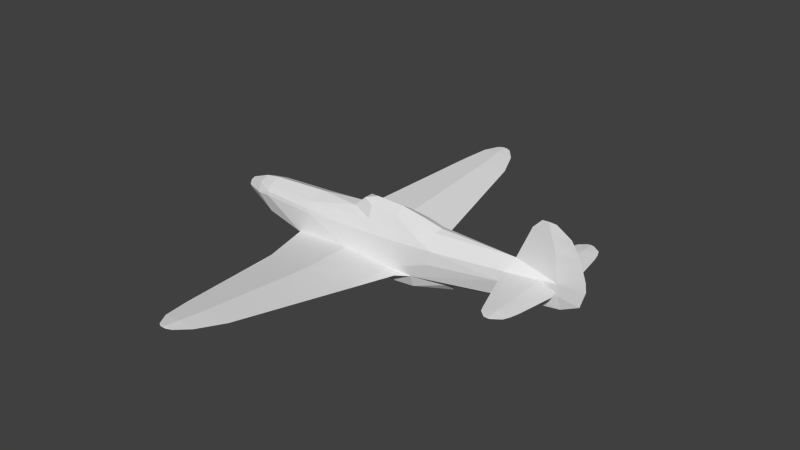 # Source: yak9_m.blend  (saved by Blender 2.79.0; exported with 4.5.12 LTS)
import bpy
from mathutils import Matrix  # noqa: F401  (used for matrix-valued properties, if any)

bpy.ops.wm.read_factory_settings(use_empty=True)
scene = bpy.context.scene
scene.name = 'Scene'

# ---- collections
col_collection_1 = bpy.data.collections.new('Collection 1'); scene.collection.children.link(col_collection_1)

# ---- materials (node trees are filled in below, after node groups)
mat_material_texture = bpy.data.materials.new('Material Texture')
mat_material_texture.alpha_threshold = 0.0
mat_material_texture.use_transparent_shadow = False
mat_material_texture.roughness = 0.5
mat_material_texture.line_color = (0.0, 0.0, 0.0, 1.0)
mat_material_glass = bpy.data.materials.new('Material Glass')
mat_material_glass.alpha_threshold = 0.0
mat_material_glass.use_transparent_shadow = False
mat_material_glass.diffuse_color = (0.8, 1.0, 0.8, 1.0)
mat_material_glass.roughness = 0.5
mat_material_glass.line_color = (0.0, 0.0, 0.0, 1.0)

# ---- material node trees

# ---- world
world_world = bpy.data.worlds.new('World'); scene.world = world_world
world_world.color = (0.05088, 0.05088, 0.05088)
world_world.use_sun_shadow = False
world_world.sun_shadow_jitter_overblur = 0.0
world_world.cycles.sampling_method = 'NONE'
world_world.cycles.sample_map_resolution = 256

# ---- meshes
me_cylinder = bpy.data.meshes.new('Cylinder')
me_cylinder.from_pydata([(4.455, -9.613e-17, 1.39), (4.593, -0.0124, 1.39), (0.36, 0.13, 0.44), (0.59, 0.095, 0.66), (0.83, 4.554e-09, 0.72), (0.59, -0.095, 0.66), (0.83, -0.19, 0.59), (0.59, 4.554e-09, 0.66), (0.36, 4.554e-09, 0.44), (0.83, 0.2899, 0.36), (1.43, 0.19, 0.59), (2.305, 0.1425, 0.486), (1.9, 0.2758, 0.36), (1.43, 4.554e-09, 0.71), (0.83, 0.19, 0.59), (0.83, -0.2899, 0.36), (1.43, -0.19, 0.59), (1.9, -0.2758, 0.36), (2.305, -0.1425, 0.486), (-2.17, 2.519e-09, 0.28), (-1.86, 1.153e-09, 0.3292), (1.1, 0.3504, -0.5967), (1.208, 0.2896, -0.764), (2.63, 0.1339, -0.4897), (2.63, -1.586e-08, -0.64), (1.25, -1.826e-08, -0.83), (1.9, 0.35, -0.47), (1.9, -1.746e-08, -0.8), (1.9, 0.2657, -0.7167), (4.884, 0.03978, 0.0825), (-2.17, 0.28, 9.298e-08), (-2.17, -4.353e-09, -0.2658), (-2.17, 0.198, 0.198), (-2.17, 0.198, -0.198), (-1.86, 0.3225, 0.03), (-1.86, 0.2404, -0.3499), (-1.86, -5.153e-09, -0.4492), (-1.86, 0.2404, 0.2299), (-1.86, 0.3069, 0.11), (-0.64, 0.3901, 0.03), (-0.93, 0.3707, -0.47), (-0.64, 1.57e-09, 0.4016), (-0.64, 0.297, 0.266), (-0.64, 0.3751, 0.11), (0.6489, 0.3788, 0.1016), (1.43, 0.41, -0.4218), (1.43, 0.3788, 0.1381), (2.291, 0.367, -0.08325), (2.36, 0.3418, 0.1936), (3.81, 0.23, 0.07), (3.81, 0.1626, -0.2411), (3.81, -1.106e-08, -0.37), (3.974, -4.222e-17, 0.5095), (4.54, 0.09792, 0.2974), (3.849, 0.1973, 0.27), (2.63, -0.1339, -0.4897), (1.1, -0.3504, -0.5967), (1.208, -0.2896, -0.764), (1.9, -0.35, -0.47), (1.9, -0.2657, -0.7167), (4.884, -0.03978, 0.0825), (-2.17, -0.198, -0.198), (-2.17, -0.198, 0.198), (-2.17, -0.28, 1.572e-07), (-1.86, -0.3225, 0.03), (-1.86, -0.2404, -0.3499), (-1.86, -0.2404, 0.2299), (-1.86, -0.3069, 0.11), (-0.64, -0.3901, 0.03), (-0.93, -0.3707, -0.47), (-0.93, -4.967e-09, -0.6521), (-0.64, -0.297, 0.266), (-0.64, -0.3751, 0.11), (0.6489, -0.3788, 0.1016), (0.36, -0.41, -0.3453), (1.43, -0.41, -0.4218), (1.43, -0.3788, 0.1381), (2.291, -0.367, -0.08325), (2.36, -0.3418, 0.1936), (3.81, -0.23, 0.07), (3.81, -0.1626, -0.2411), (3.849, -0.1973, 0.27), (0.36, -0.13, 0.44), (4.54, -0.09792, 0.2974), (2.63, -1.676e-08, -0.53), (2.36, 3.928e-09, 0.53), (4.593, 0.0124, 1.39), (4.85, 0.04877, 0.33), (4.773, 0.04164, 0.89), (4.274, -8.45e-17, 1.2), (4.735, -9.613e-17, 1.39), (4.529, 1.61, 0.2766), (4.268, 1.36, 0.27), (4.321, 1.49, 0.27), (4.537, 1.49, 0.2852), (4.455, 1.61, 0.27), (4.455, -1.61, 0.27), (4.529, -1.61, 0.2634), (4.321, -1.49, 0.27), (4.268, -1.36, 0.27), (4.54, -0.1075, 0.2347), (4.58, -1.61, 0.27), (4.54, -1.36, 0.2935), (4.529, -1.61, 0.2766), (4.529, 1.61, 0.2634), (4.58, 1.61, 0.27), (4.54, 0.1075, 0.2347), (0.36, 0.41, -0.3453), (-0.5161, 1.564, -0.3548), (0.4635, 1.564, -0.2671), (1.464, 1.564, -0.3548), (-0.08585, 3.992, -0.1082), (0.4386, 3.992, -0.06127), (0.9742, 3.992, -0.1082), (0.04259, 4.549, -0.05163), (0.3889, 4.549, -0.02062), (0.7426, 4.549, -0.05163), (0.2083, 4.807, -0.02535), (0.3666, 4.807, -0.01118), (0.5283, 4.807, -0.02535), (0.4239, 4.857, -0.0203), (0.2839, 4.857, -0.0203), (0.3531, 4.857, -0.0141), (0.47, 0.43, -0.6492), (1.669, 0.5394, -0.4589), (0.4635, 1.564, -0.4688), (0.4386, 3.992, -0.1552), (0.3889, 4.549, -0.08263), (0.3666, 4.807, -0.03952), (0.3531, 4.857, -0.0265), (-0.5161, -1.564, -0.3548), (0.4635, -1.564, -0.2671), (1.464, -1.564, -0.3548), (-0.08585, -3.992, -0.1082), (0.4386, -3.992, -0.06127), (0.9742, -3.992, -0.1082), (0.04259, -4.549, -0.05163), (0.3889, -4.549, -0.02062), (0.7426, -4.549, -0.05163), (0.2083, -4.807, -0.02535), (0.3666, -4.807, -0.01118), (0.5283, -4.807, -0.02535), (0.3531, -4.857, -0.0265), (0.2839, -4.857, -0.0203), (0.3531, -4.857, -0.0141), (0.47, -0.43, -0.6492), (0.47, 0.0, -0.69), (1.669, -0.5394, -0.4589), (0.4635, -1.564, -0.4688), (0.4386, -3.992, -0.1552), (0.3889, -4.549, -0.08263), (0.3666, -4.807, -0.03952), (0.4239, -4.857, -0.0203), (1.1, 0.0, -0.66), (-2.67, 1.048e-08, 3.562e-08), (-2.57, 0.13, 1.049e-07), (-2.57, 0.09192, -0.09192), (-2.57, 3.722e-09, -0.13), (-2.57, -0.09192, -0.09192), (-2.57, -0.13, 8.941e-08), (-2.57, -0.09192, 0.09192), (-2.57, 1.095e-08, 0.13), (-2.57, 0.09192, 0.09192), (1.9, 0.1773, 0.5471), (1.9, -4.241e-09, 0.63), (1.9, -0.1773, 0.5471), (4.92, 0.0, -0.18), (4.67, 0.02815, 1.2), (5.29, -1.102e-17, 0.0), (4.85, -0.04877, 0.33), (5.39, -3.123e-17, 0.33), (5.37, -4.164e-17, 0.5), (4.773, -0.04164, 0.89), (5.24, -6.552e-17, 0.89), (4.67, -0.02815, 1.2), (5.044, -8.45e-17, 1.2), (4.54, 1.36, 0.2935), (4.537, -1.49, 0.2548), (4.808, -1.36, 0.27), (4.54, -1.36, 0.2465), (4.981, -0.39, 0.27), (4.854, -1.18, 0.27), (4.751, -1.49, 0.27), (4.537, -1.49, 0.2852), (4.537, 1.49, 0.2548), (4.751, 1.49, 0.27), (4.808, 1.36, 0.27), (4.54, 1.36, 0.2465), (4.854, 1.18, 0.27), (4.981, 0.39, 0.27), (4.94, 0.22, 0.27), (4.94, -0.22, 0.27)], [], [(90, 86, 0), (90, 0, 1), (57, 153, 25), (27, 25, 22), (28, 22, 26), (55, 58, 59), (28, 23, 24), (27, 28, 24), (28, 27, 22), (26, 22, 21), (29, 106, 87), (32, 37, 38), (19, 20, 37, 32), (33, 35, 36, 31), (30, 34, 35, 33), (38, 30, 32), (37, 42, 43, 38), (20, 41, 42, 37), (35, 40, 70, 36), (34, 40, 35), (107, 40, 39), (74, 68, 69), (34, 39, 40), (43, 44, 39), (42, 9, 43), (44, 46, 45), (2, 9, 42), (44, 45, 107), (45, 47, 26), (9, 12, 46), (46, 48, 47), (12, 48, 46), (16, 15, 17), (48, 54, 49, 47), (18, 78, 52), (85, 52, 11), (23, 51, 84), (26, 50, 51), (51, 23, 26), (44, 9, 46), (2, 42, 41), (2, 41, 8), (64, 68, 72, 67), (34, 30, 38), (24, 23, 84), (106, 29, 49, 54), (49, 29, 166), (54, 52, 87, 53), (50, 166, 51), (106, 53, 87), (22, 153, 21), (153, 22, 25), (27, 57, 25), (59, 58, 57), (59, 24, 55), (27, 24, 59), (59, 57, 27), (58, 56, 57), (60, 169, 100), (62, 67, 66), (19, 62, 66, 20), (61, 31, 36, 65), (63, 61, 65, 64), (39, 34, 38, 43), (66, 67, 72, 71), (20, 66, 71, 41), (65, 36, 70, 69), (64, 65, 69), (64, 69, 68), (72, 68, 73), (43, 9, 44), (44, 107, 39), (73, 75, 76), (82, 71, 15), (73, 74, 75), (75, 58, 77), (15, 76, 17), (76, 77, 78), (17, 76, 78), (68, 74, 73), (78, 77, 79, 81), (85, 18, 52), (55, 84, 51), (58, 51, 80), (50, 26, 49), (51, 58, 55), (73, 76, 15), (15, 71, 72), (41, 71, 82), (82, 8, 41), (67, 62, 63), (64, 67, 63), (23, 28, 26), (24, 84, 55), (100, 81, 79, 60), (79, 80, 166), (81, 83, 169, 52), (80, 51, 166), (100, 169, 83), (167, 89, 86), (88, 89, 167), (86, 89, 0), (87, 52, 88), (88, 52, 89), (174, 1, 89), (172, 174, 89), (1, 0, 89), (169, 172, 52), (172, 89, 52), (57, 56, 153), (105, 104, 95, 91), (176, 93, 92), (94, 93, 176), (95, 104, 93), (91, 93, 94), (54, 176, 92), (54, 53, 176), (100, 179, 81), (179, 99, 81), (98, 97, 96), (98, 99, 179), (179, 177, 98), (101, 103, 96, 97), (102, 99, 98), (183, 102, 98), (177, 97, 98), (95, 93, 91), (103, 98, 96), (81, 99, 102), (81, 102, 83), (106, 54, 187), (187, 54, 92), (93, 104, 184), (93, 187, 92), (187, 93, 184), (45, 26, 124), (40, 109, 108), (40, 107, 109), (107, 45, 109), (109, 45, 110), (108, 112, 111), (108, 109, 112), (109, 110, 112), (112, 110, 113), (111, 115, 114), (111, 112, 115), (112, 113, 115), (115, 113, 116), (114, 118, 117), (114, 115, 118), (115, 116, 118), (118, 116, 119), (117, 122, 121), (117, 118, 122), (118, 119, 122), (122, 119, 120), (45, 124, 110), (120, 129, 121, 122), (123, 153, 146), (146, 70, 123), (123, 70, 40), (26, 21, 124), (110, 124, 21), (123, 40, 125), (125, 40, 108), (110, 126, 113), (110, 125, 126), (125, 108, 126), (126, 108, 111), (126, 111, 127), (127, 111, 114), (116, 128, 119), (116, 127, 128), (127, 114, 128), (128, 114, 117), (119, 129, 120), (119, 128, 129), (128, 117, 129), (129, 117, 121), (153, 123, 21), (125, 21, 123), (110, 21, 125), (113, 126, 127), (116, 113, 127), (75, 147, 58), (69, 130, 131), (69, 131, 74), (74, 131, 75), (131, 132, 75), (130, 133, 134), (130, 134, 131), (131, 134, 132), (134, 135, 132), (133, 136, 137), (133, 137, 134), (134, 137, 135), (137, 138, 135), (136, 139, 140), (136, 140, 137), (137, 140, 138), (140, 141, 138), (139, 143, 144), (139, 144, 140), (140, 144, 141), (144, 152, 141), (75, 132, 147), (152, 144, 143, 142), (145, 146, 153), (146, 145, 70), (145, 69, 70), (58, 147, 56), (132, 56, 147), (145, 148, 69), (148, 130, 69), (132, 135, 149), (132, 149, 148), (148, 149, 130), (149, 133, 130), (149, 150, 133), (150, 136, 133), (138, 141, 151), (138, 151, 150), (150, 151, 136), (151, 139, 136), (141, 152, 142), (141, 142, 151), (151, 142, 139), (142, 143, 139), (153, 56, 145), (148, 145, 56), (132, 148, 56), (135, 150, 149), (138, 150, 135), (154, 156, 157), (154, 162, 155), (154, 158, 159), (154, 160, 161), (155, 30, 33, 156), (156, 33, 31, 157), (157, 31, 61, 158), (158, 61, 63, 159), (159, 63, 62, 160), (160, 62, 19, 161), (161, 19, 32, 162), (162, 32, 30, 155), (154, 155, 156), (154, 159, 160), (154, 161, 162), (154, 157, 158), (8, 7, 3, 2), (14, 10, 9), (4, 13, 10, 14), (163, 11, 12), (13, 164, 163, 10), (10, 163, 12), (14, 3, 4), (4, 3, 7), (9, 2, 14), (14, 2, 3), (78, 18, 17), (164, 11, 163), (11, 164, 85), (8, 82, 5, 7), (6, 15, 16), (4, 6, 16, 13), (165, 17, 18), (13, 16, 165, 164), (16, 17, 165), (6, 4, 5), (4, 7, 5), (15, 6, 82), (6, 5, 82), (48, 12, 11), (164, 165, 18), (18, 85, 164), (166, 29, 168), (87, 170, 29), (170, 168, 29), (170, 87, 171), (171, 88, 173), (171, 87, 88), (173, 167, 175), (173, 88, 167), (175, 167, 86), (175, 86, 90), (166, 168, 60), (169, 60, 170), (170, 60, 168), (170, 171, 169), (171, 173, 172), (171, 172, 169), (173, 175, 174), (173, 174, 172), (175, 1, 174), (175, 90, 1), (53, 190, 189), (53, 189, 176), (176, 189, 188), (94, 176, 186), (91, 94, 185), (94, 186, 185), (91, 185, 105), (176, 188, 186), (181, 178, 179), (182, 97, 177), (182, 101, 97), (178, 177, 179), (178, 182, 177), (180, 179, 100), (180, 181, 179), (191, 180, 100), (83, 180, 191), (83, 102, 180), (102, 181, 180), (183, 178, 102), (103, 182, 183), (183, 182, 178), (103, 101, 182), (102, 178, 181), (188, 187, 186), (185, 184, 104), (185, 104, 105), (186, 187, 184), (186, 184, 185), (189, 106, 187), (189, 187, 188), (190, 106, 189), (106, 190, 53), (100, 83, 191), (183, 98, 103), (166, 60, 79), (47, 45, 46), (49, 26, 47), (77, 76, 75), (77, 58, 79), (79, 58, 80), (166, 50, 49), (52, 78, 81), (48, 52, 54), (11, 52, 48), (9, 10, 12), (72, 73, 15)])
_uv = me_cylinder.uv_layers.new(name='UVMap')
_uv.uv.foreach_set('vector', [0.924, 0.5435, 0.9099, 0.5435, 0.8961, 0.5435, 0.924, 0.9892, 0.8961, 0.9892, 0.9099, 0.9892, 0.4183, 0.9655, 0.4087, 0.9748, 0.4221, 0.9596, 0.6417, 0.7616, 0.577, 0.7645, 0.5728, 0.758, 0.6417, 0.7533, 0.5728, 0.758, 0.6417, 0.7287, 0.7144, 0.8021, 0.6417, 0.804, 0.6417, 0.7795, 0.6417, 0.7533, 0.7144, 0.7307, 0.7144, 0.7456, 0.6417, 0.7616, 0.6417, 0.7533, 0.7144, 0.7456, 0.6417, 0.7533, 0.6417, 0.7616, 0.5728, 0.758, 0.6417, 0.7287, 0.5728, 0.758, 0.5621, 0.7413, 0.9388, 0.6737, 0.9046, 0.6585, 0.9354, 0.649, 0.2365, 0.6622, 0.2674, 0.659, 0.2674, 0.6709, 0.2365, 0.654, 0.2674, 0.6491, 0.2674, 0.659, 0.2365, 0.6622, 0.2365, 0.7016, 0.2674, 0.7167, 0.2674, 0.7266, 0.2365, 0.7084, 0.2365, 0.6819, 0.2674, 0.6789, 0.2674, 0.7167, 0.2365, 0.7016, 0.2674, 0.6709, 0.2365, 0.6819, 0.2365, 0.6622, 0.2674, 0.659, 0.3888, 0.6554, 0.3888, 0.6709, 0.2674, 0.6709, 0.2674, 0.6491, 0.3888, 0.6419, 0.3888, 0.6554, 0.2674, 0.659, 0.2674, 0.7167, 0.36, 0.7287, 0.36, 0.7468, 0.2674, 0.7266, 0.2674, 0.6789, 0.36, 0.7287, 0.2674, 0.7167, 0.4884, 0.7163, 0.36, 0.7287, 0.3888, 0.6789, 0.4884, 0.8165, 0.3888, 0.8538, 0.36, 0.804, 0.2674, 0.6789, 0.3888, 0.6789, 0.36, 0.7287, 0.3888, 0.6709, 0.5172, 0.6718, 0.3888, 0.6789, 0.3888, 0.6554, 0.5352, 0.6461, 0.3888, 0.6709, 0.5172, 0.6718, 0.5949, 0.6681, 0.5949, 0.7239, 0.4884, 0.6381, 0.5352, 0.6461, 0.3888, 0.6554, 0.5172, 0.6718, 0.5949, 0.7239, 0.4884, 0.7163, 0.5949, 0.7239, 0.6806, 0.6902, 0.6417, 0.7287, 0.5352, 0.6461, 0.6417, 0.6461, 0.5949, 0.6681, 0.5949, 0.6681, 0.6875, 0.6626, 0.6806, 0.6902, 0.6417, 0.6461, 0.6875, 0.6626, 0.5949, 0.6681, 0.1114, 0.5803, 0.05168, 0.5704, 0.1582, 0.5718, 0.6875, 0.6626, 0.8358, 0.655, 0.8319, 0.6749, 0.6806, 0.6902, 0.6821, 0.8992, 0.6875, 0.8701, 0.8482, 0.9016, 0.6875, 0.6291, 0.8482, 0.6312, 0.6821, 0.6335, 0.7144, 0.7307, 0.8319, 0.7187, 0.7144, 0.7347, 0.6417, 0.7287, 0.8319, 0.7059, 0.8319, 0.7187, 0.8319, 0.7187, 0.7144, 0.7307, 0.6417, 0.7287, 0.5172, 0.6718, 0.5352, 0.6461, 0.5949, 0.6681, 0.4884, 0.6381, 0.3888, 0.6554, 0.3888, 0.6419, 0.4884, 0.6381, 0.3888, 0.6419, 0.4884, 0.6381, 0.868, 0.009551, 0.9894, 0.009551, 0.9894, 0.01752, 0.868, 0.01752, 0.2674, 0.6789, 0.2365, 0.6819, 0.2674, 0.6709, 0.4874, 0.9697, 0.4874, 0.9832, 0.4874, 0.9796, 0.9046, 0.6585, 0.9388, 0.6737, 0.8319, 0.6749, 0.8358, 0.655, 0.8319, 0.6749, 0.9388, 0.6737, 0.9424, 0.6998, 0.8358, 0.655, 0.8482, 0.6312, 0.9354, 0.649, 0.9046, 0.6523, 0.8319, 0.7059, 0.9424, 0.6998, 0.8319, 0.7187, 0.9046, 0.6585, 0.9046, 0.6523, 0.9354, 0.649, 0.4183, 0.9655, 0.4087, 0.9748, 0.4087, 0.9805, 0.4087, 0.9748, 0.4183, 0.9655, 0.4221, 0.9596, 0.6417, 0.7712, 0.5728, 0.7748, 0.577, 0.7682, 0.6417, 0.7795, 0.6417, 0.804, 0.5728, 0.7748, 0.6417, 0.7795, 0.7144, 0.7871, 0.7144, 0.8021, 0.6417, 0.7712, 0.7144, 0.7871, 0.6417, 0.7795, 0.6417, 0.7795, 0.5728, 0.7748, 0.6417, 0.7712, 0.6417, 0.804, 0.5621, 0.7914, 0.5728, 0.7748, 0.9388, 0.8591, 0.9354, 0.8837, 0.9046, 0.8742, 0.2365, 0.8706, 0.2674, 0.8618, 0.2674, 0.8737, 0.2365, 0.8787, 0.2365, 0.8706, 0.2674, 0.8737, 0.2674, 0.8836, 0.2365, 0.8311, 0.2365, 0.8244, 0.2674, 0.8061, 0.2674, 0.816, 0.2365, 0.8508, 0.2365, 0.8311, 0.2674, 0.816, 0.2674, 0.8538, 0.9894, 0.009551, 0.868, 0.009551, 0.868, 0.01752, 0.9894, 0.01752, 0.2674, 0.8737, 0.2674, 0.8618, 0.3888, 0.8618, 0.3888, 0.8773, 0.2674, 0.8836, 0.2674, 0.8737, 0.3888, 0.8773, 0.3888, 0.8908, 0.2674, 0.816, 0.2674, 0.8061, 0.36, 0.7859, 0.36, 0.804, 0.2674, 0.8538, 0.2674, 0.816, 0.36, 0.804, 0.2674, 0.8538, 0.36, 0.804, 0.3888, 0.8538, 0.3888, 0.8618, 0.3888, 0.8538, 0.5172, 0.861, 0.3888, 0.6709, 0.5352, 0.6461, 0.5172, 0.6718, 0.5172, 0.6718, 0.4884, 0.7163, 0.3888, 0.6789, 0.5172, 0.861, 0.5949, 0.8088, 0.5949, 0.8646, 0.4884, 0.8947, 0.3888, 0.8773, 0.5352, 0.8867, 0.5172, 0.861, 0.4884, 0.8165, 0.5949, 0.8088, 0.5949, 0.8088, 0.6417, 0.804, 0.6806, 0.8426, 0.5352, 0.8867, 0.5949, 0.8646, 0.6417, 0.8867, 0.5949, 0.8646, 0.6806, 0.8426, 0.6875, 0.8701, 0.6417, 0.8867, 0.5949, 0.8646, 0.6875, 0.8701, 0.3888, 0.8538, 0.4884, 0.8165, 0.5172, 0.861, 0.6875, 0.8701, 0.6806, 0.8426, 0.8319, 0.8578, 0.8358, 0.8777, 0.6875, 0.9036, 0.6821, 0.8992, 0.8482, 0.9016, 0.7144, 0.8021, 0.7144, 0.7981, 0.8319, 0.814, 0.6417, 0.804, 0.8319, 0.814, 0.8319, 0.8268, 0.8319, 0.7059, 0.6417, 0.7287, 0.8319, 0.6749, 0.8319, 0.814, 0.6417, 0.804, 0.7144, 0.8021, 0.5172, 0.861, 0.5949, 0.8646, 0.5352, 0.8867, 0.5352, 0.8867, 0.3888, 0.8773, 0.3888, 0.8618, 0.3888, 0.8908, 0.3888, 0.8773, 0.4884, 0.8947, 0.4884, 0.8947, 0.4884, 0.8947, 0.3888, 0.8908, 0.2674, 0.8618, 0.2365, 0.8706, 0.2365, 0.8508, 0.2674, 0.8538, 0.2674, 0.8618, 0.2365, 0.8508, 0.7144, 0.7307, 0.6417, 0.7533, 0.6417, 0.7287, 0.4874, 0.9697, 0.4874, 0.9796, 0.4874, 0.9832, 0.9046, 0.8742, 0.8358, 0.8777, 0.8319, 0.8578, 0.9388, 0.8591, 0.8319, 0.8578, 0.8319, 0.8268, 0.9424, 0.8329, 0.8358, 0.8777, 0.9046, 0.8805, 0.9354, 0.8837, 0.8482, 0.9016, 0.8319, 0.8268, 0.8319, 0.814, 0.9424, 0.8329, 0.9046, 0.8742, 0.9354, 0.8837, 0.9046, 0.8805, 0.9175, 0.5624, 0.8781, 0.5624, 0.9099, 0.5435, 0.9277, 0.5933, 0.8781, 0.5624, 0.9175, 0.5624, 0.9099, 0.5435, 0.8781, 0.5624, 0.8961, 0.5435, 0.9354, 0.649, 0.8482, 0.6312, 0.9277, 0.5933, 0.9277, 0.5933, 0.8482, 0.6312, 0.8781, 0.5624, 0.9175, 0.9703, 0.9099, 0.9892, 0.8781, 0.9703, 0.9277, 0.9395, 0.9175, 0.9703, 0.8781, 0.9703, 0.9099, 0.9892, 0.8961, 0.9892, 0.8781, 0.9703, 0.9354, 0.8837, 0.9277, 0.9395, 0.8482, 0.9016, 0.9277, 0.9395, 0.8781, 0.9703, 0.8482, 0.9016, 0.4183, 0.9655, 0.4087, 0.9805, 0.4087, 0.9748, 0.3307, 0.2892, 0.3307, 0.2943, 0.3307, 0.3017, 0.3307, 0.2943, 0.3058, 0.2932, 0.3188, 0.3151, 0.3058, 0.3203, 0.3188, 0.2935, 0.3188, 0.3151, 0.3058, 0.2932, 0.6683, 0.3014, 0.6683, 0.294, 0.6802, 0.3148, 0.3307, 0.2943, 0.3188, 0.3151, 0.3188, 0.2935, 0.1901, 0.362, 0.3058, 0.2932, 0.3058, 0.3203, 0.1901, 0.362, 0.1802, 0.2932, 0.3058, 0.2932, 0.8393, 0.293, 0.964, 0.293, 0.8482, 0.3618, 0.964, 0.293, 0.964, 0.32, 0.8482, 0.3618, 0.9769, 0.3148, 0.9889, 0.294, 0.9889, 0.3014, 0.9769, 0.3148, 0.964, 0.32, 0.964, 0.293, 0.964, 0.293, 0.9769, 0.2933, 0.9769, 0.3148, 0.01011, 0.2892, 0.01011, 0.2943, 0.01011, 0.3017, 0.01011, 0.2943, 0.035, 0.2932, 0.035, 0.3203, 0.02206, 0.3151, 0.02206, 0.2935, 0.035, 0.2932, 0.02206, 0.3151, 0.9769, 0.2933, 0.9889, 0.294, 0.9769, 0.3148, 0.3307, 0.3017, 0.3188, 0.3151, 0.3307, 0.2943, 0.01011, 0.2943, 0.02206, 0.3151, 0.01011, 0.3017, 0.1508, 0.362, 0.035, 0.3203, 0.035, 0.2932, 0.1508, 0.362, 0.035, 0.2932, 0.1607, 0.2932, 0.8179, 0.293, 0.8089, 0.3618, 0.6932, 0.293, 0.6932, 0.293, 0.8089, 0.3618, 0.6932, 0.32, 0.6802, 0.3148, 0.6683, 0.294, 0.6802, 0.2933, 0.6802, 0.3148, 0.6932, 0.293, 0.6932, 0.32, 0.6932, 0.293, 0.6802, 0.3148, 0.6802, 0.2933, 0.5408, 0.358, 0.5348, 0.3112, 0.5537, 0.3342, 0.5369, 0.593, 0.6557, 0.4542, 0.6557, 0.5518, 0.5369, 0.593, 0.5408, 0.4645, 0.6557, 0.4542, 0.5408, 0.4645, 0.5408, 0.358, 0.6557, 0.4542, 0.6557, 0.4542, 0.5408, 0.358, 0.6557, 0.3546, 0.6557, 0.5518, 0.8974, 0.4567, 0.8974, 0.5089, 0.6557, 0.5518, 0.6557, 0.4542, 0.8974, 0.4567, 0.6557, 0.4542, 0.6557, 0.3546, 0.8974, 0.4567, 0.8974, 0.4567, 0.6557, 0.3546, 0.8974, 0.4034, 0.8974, 0.5089, 0.9529, 0.4617, 0.9529, 0.4961, 0.8974, 0.5089, 0.8974, 0.4567, 0.9529, 0.4617, 0.8974, 0.4567, 0.8974, 0.4034, 0.9529, 0.4617, 0.9529, 0.4617, 0.8974, 0.4034, 0.9529, 0.4264, 0.9529, 0.4961, 0.9786, 0.4639, 0.9786, 0.4796, 0.9529, 0.4961, 0.9529, 0.4617, 0.9786, 0.4639, 0.9529, 0.4617, 0.9529, 0.4264, 0.9786, 0.4639, 0.9786, 0.4639, 0.9529, 0.4264, 0.9786, 0.4478, 0.9786, 0.4796, 0.9836, 0.4652, 0.9836, 0.4721, 0.9786, 0.4796, 0.9786, 0.4639, 0.9836, 0.4652, 0.9786, 0.4639, 0.9786, 0.4478, 0.9836, 0.4652, 0.9836, 0.4652, 0.9786, 0.4478, 0.9836, 0.4582, 0.5408, 0.358, 0.5537, 0.3342, 0.6557, 0.3546, 0.9836, 0.4582, 0.9836, 0.4652, 0.9836, 0.4721, 0.9836, 0.4652, 0.5428, 0.1496, 0.5, 0.2123, 0.5, 0.1496, 0.5, 0.1496, 0.5, 0.01022, 0.5428, 0.1496, 0.5428, 0.1496, 0.5, 0.01022, 0.5369, 0.01022, 0.5348, 0.292, 0.5349, 0.2123, 0.5537, 0.269, 0.6557, 0.2486, 0.5537, 0.269, 0.5349, 0.2123, 0.5428, 0.1496, 0.5369, 0.01022, 0.6557, 0.149, 0.6557, 0.149, 0.5369, 0.01022, 0.6557, 0.05143, 0.6557, 0.2486, 0.8974, 0.1465, 0.8974, 0.1998, 0.6557, 0.2486, 0.6557, 0.149, 0.8974, 0.1465, 0.6557, 0.149, 0.6557, 0.05143, 0.8974, 0.1465, 0.8974, 0.1465, 0.6557, 0.05143, 0.8974, 0.09426, 0.8974, 0.1465, 0.8974, 0.09426, 0.9529, 0.1415, 0.9529, 0.1415, 0.8974, 0.09426, 0.9529, 0.1071, 0.9529, 0.1767, 0.9786, 0.1393, 0.9786, 0.1554, 0.9529, 0.1767, 0.9529, 0.1415, 0.9786, 0.1393, 0.9529, 0.1415, 0.9529, 0.1071, 0.9786, 0.1393, 0.9786, 0.1393, 0.9529, 0.1071, 0.9786, 0.1236, 0.9786, 0.1554, 0.9836, 0.138, 0.9836, 0.145, 0.9786, 0.1554, 0.9786, 0.1393, 0.9836, 0.138, 0.9786, 0.1393, 0.9786, 0.1236, 0.9836, 0.138, 0.9836, 0.138, 0.9786, 0.1236, 0.9836, 0.1311, 0.5, 0.2123, 0.5428, 0.1496, 0.5349, 0.2123, 0.6557, 0.149, 0.5349, 0.2123, 0.5428, 0.1496, 0.6557, 0.2486, 0.5349, 0.2123, 0.6557, 0.149, 0.8974, 0.1998, 0.8974, 0.1465, 0.9529, 0.1415, 0.9529, 0.1767, 0.8974, 0.1998, 0.9529, 0.1415, 0.4592, 0.358, 0.4463, 0.3342, 0.4652, 0.3112, 0.4631, 0.593, 0.3443, 0.5518, 0.3443, 0.4542, 0.4631, 0.593, 0.3443, 0.4542, 0.4592, 0.4645, 0.4592, 0.4645, 0.3443, 0.4542, 0.4592, 0.358, 0.3443, 0.4542, 0.3443, 0.3546, 0.4592, 0.358, 0.3443, 0.5518, 0.1026, 0.5089, 0.1026, 0.4567, 0.3443, 0.5518, 0.1026, 0.4567, 0.3443, 0.4542, 0.3443, 0.4542, 0.1026, 0.4567, 0.3443, 0.3546, 0.1026, 0.4567, 0.1026, 0.4034, 0.3443, 0.3546, 0.1026, 0.5089, 0.04711, 0.4961, 0.04711, 0.4617, 0.1026, 0.5089, 0.04711, 0.4617, 0.1026, 0.4567, 0.1026, 0.4567, 0.04711, 0.4617, 0.1026, 0.4034, 0.04711, 0.4617, 0.04711, 0.4264, 0.1026, 0.4034, 0.04711, 0.4961, 0.02135, 0.4796, 0.02135, 0.4639, 0.04711, 0.4961, 0.02135, 0.4639, 0.04711, 0.4617, 0.04711, 0.4617, 0.02135, 0.4639, 0.04711, 0.4264, 0.02135, 0.4639, 0.02135, 0.4478, 0.04711, 0.4264, 0.02135, 0.4796, 0.0164, 0.4721, 0.0164, 0.4652, 0.02135, 0.4796, 0.0164, 0.4652, 0.02135, 0.4639, 0.02135, 0.4639, 0.0164, 0.4652, 0.02135, 0.4478, 0.0164, 0.4652, 0.0164, 0.4582, 0.02135, 0.4478, 0.4592, 0.358, 0.3443, 0.3546, 0.4463, 0.3342, 0.0164, 0.4582, 0.0164, 0.4652, 0.0164, 0.4721, 0.0164, 0.4652, 0.4572, 0.1496, 0.5, 0.1496, 0.5, 0.2123, 0.5, 0.1496, 0.4572, 0.1496, 0.5, 0.01022, 0.4572, 0.1496, 0.4631, 0.01022, 0.5, 0.01022, 0.4652, 0.292, 0.4463, 0.269, 0.4651, 0.2123, 0.3443, 0.2486, 0.4651, 0.2123, 0.4463, 0.269, 0.4572, 0.1496, 0.3443, 0.149, 0.4631, 0.01022, 0.3443, 0.149, 0.3443, 0.05143, 0.4631, 0.01022, 0.3443, 0.2486, 0.1026, 0.1998, 0.1026, 0.1465, 0.3443, 0.2486, 0.1026, 0.1465, 0.3443, 0.149, 0.3443, 0.149, 0.1026, 0.1465, 0.3443, 0.05143, 0.1026, 0.1465, 0.1026, 0.09426, 0.3443, 0.05143, 0.1026, 0.1465, 0.04711, 0.1415, 0.1026, 0.09426, 0.04711, 0.1415, 0.04711, 0.1071, 0.1026, 0.09426, 0.04711, 0.1767, 0.02135, 0.1554, 0.02135, 0.1393, 0.04711, 0.1767, 0.02135, 0.1393, 0.04711, 0.1415, 0.04711, 0.1415, 0.02135, 0.1393, 0.04711, 0.1071, 0.02135, 0.1393, 0.02135, 0.1236, 0.04711, 0.1071, 0.02135, 0.1554, 0.0164, 0.145, 0.0164, 0.138, 0.02135, 0.1554, 0.0164, 0.138, 0.02135, 0.1393, 0.02135, 0.1393, 0.0164, 0.138, 0.02135, 0.1236, 0.0164, 0.138, 0.0164, 0.1311, 0.02135, 0.1236, 0.5, 0.2123, 0.4651, 0.2123, 0.4572, 0.1496, 0.3443, 0.149, 0.4572, 0.1496, 0.4651, 0.2123, 0.3443, 0.2486, 0.3443, 0.149, 0.4651, 0.2123, 0.1026, 0.1998, 0.04711, 0.1415, 0.1026, 0.1465, 0.04711, 0.1767, 0.04711, 0.1415, 0.1026, 0.1998, 0.9398, 0.7662, 0.9498, 0.7571, 0.9498, 0.7533, 0.9398, 0.7662, 0.9498, 0.7754, 0.9498, 0.7662, 0.9398, 0.7662, 0.9498, 0.7571, 0.9498, 0.7662, 0.9398, 0.7662, 0.9498, 0.7754, 0.9498, 0.7792, 0.9498, 0.7662, 0.9896, 0.7662, 0.9896, 0.7465, 0.9498, 0.7571, 0.9498, 0.7571, 0.9896, 0.7465, 0.9896, 0.7398, 0.9498, 0.7533, 0.9498, 0.7533, 0.9896, 0.7398, 0.9896, 0.7465, 0.9498, 0.7571, 0.9498, 0.7571, 0.9896, 0.7465, 0.9896, 0.7662, 0.9498, 0.7662, 0.9498, 0.7662, 0.9896, 0.7662, 0.9896, 0.7859, 0.9498, 0.7754, 0.9498, 0.7754, 0.9896, 0.7859, 0.9896, 0.7941, 0.9498, 0.7792, 0.9498, 0.7792, 0.9896, 0.7941, 0.9896, 0.7859, 0.9498, 0.7754, 0.9498, 0.7754, 0.9896, 0.7859, 0.9896, 0.7662, 0.9498, 0.7662, 0.9398, 0.7662, 0.9498, 0.7662, 0.9498, 0.7571, 0.9398, 0.7662, 0.9498, 0.7662, 0.9498, 0.7754, 0.9398, 0.7662, 0.9498, 0.7792, 0.9498, 0.7754, 0.9398, 0.7662, 0.9498, 0.7533, 0.9498, 0.7571, 0.00489, 0.5992, 0.02779, 0.5992, 0.02779, 0.6087, 0.00489, 0.6122, 0.05168, 0.6181, 0.1114, 0.6181, 0.05168, 0.6281, 0.05168, 0.5992, 0.1114, 0.5992, 0.1114, 0.6181, 0.05168, 0.6181, 0.1582, 0.6169, 0.1986, 0.6134, 0.1582, 0.6267, 0.1114, 0.5992, 0.1582, 0.5992, 0.1582, 0.6169, 0.1114, 0.6181, 0.1114, 0.6181, 0.1582, 0.6169, 0.1582, 0.6267, 0.05168, 0.6181, 0.02779, 0.6087, 0.05168, 0.5992, 0.05168, 0.5992, 0.02779, 0.6087, 0.02779, 0.5992, 0.05168, 0.6281, 0.00489, 0.6122, 0.05168, 0.6181, 0.05168, 0.6181, 0.00489, 0.6122, 0.02779, 0.6087, 0.6875, 0.8701, 0.6821, 0.8992, 0.6417, 0.8867, 0.1582, 0.5992, 0.1986, 0.6134, 0.1582, 0.6169, 0.1986, 0.6134, 0.1582, 0.5992, 0.204, 0.5992, 0.00489, 0.5992, 0.00489, 0.5863, 0.02779, 0.5898, 0.02779, 0.5992, 0.05168, 0.5803, 0.05168, 0.5704, 0.1114, 0.5803, 0.05168, 0.5992, 0.05168, 0.5803, 0.1114, 0.5803, 0.1114, 0.5992, 0.1582, 0.5816, 0.1582, 0.5718, 0.1986, 0.585, 0.1114, 0.5992, 0.1114, 0.5803, 0.1582, 0.5816, 0.1582, 0.5992, 0.1114, 0.5803, 0.1582, 0.5718, 0.1582, 0.5816, 0.05168, 0.5803, 0.05168, 0.5992, 0.02779, 0.5898, 0.05168, 0.5992, 0.02779, 0.5992, 0.02779, 0.5898, 0.05168, 0.5704, 0.05168, 0.5803, 0.00489, 0.5863, 0.05168, 0.5803, 0.02779, 0.5898, 0.00489, 0.5863, 0.6875, 0.6626, 0.6417, 0.6461, 0.6821, 0.6335, 0.1582, 0.5992, 0.1582, 0.5816, 0.1986, 0.585, 0.1986, 0.585, 0.204, 0.5992, 0.1582, 0.5992, 0.9424, 0.6998, 0.9388, 0.6737, 0.9792, 0.6819, 0.9354, 0.649, 0.9892, 0.649, 0.9388, 0.6737, 0.9892, 0.649, 0.9792, 0.6819, 0.9388, 0.6737, 0.9892, 0.649, 0.9354, 0.649, 0.9872, 0.6321, 0.9872, 0.6321, 0.9277, 0.5933, 0.9742, 0.5933, 0.9872, 0.6321, 0.9354, 0.649, 0.9277, 0.5933, 0.9742, 0.5933, 0.9175, 0.5624, 0.9548, 0.5624, 0.9742, 0.5933, 0.9277, 0.5933, 0.9175, 0.5624, 0.9548, 0.5624, 0.9175, 0.5624, 0.9099, 0.5435, 0.9548, 0.5624, 0.9099, 0.5435, 0.924, 0.5435, 0.9424, 0.8329, 0.9792, 0.8508, 0.9388, 0.8591, 0.9354, 0.8837, 0.9388, 0.8591, 0.9892, 0.8837, 0.9892, 0.8837, 0.9388, 0.8591, 0.9792, 0.8508, 0.9892, 0.8837, 0.9872, 0.9006, 0.9354, 0.8837, 0.9872, 0.9006, 0.9742, 0.9395, 0.9277, 0.9395, 0.9872, 0.9006, 0.9277, 0.9395, 0.9354, 0.8837, 0.9742, 0.9395, 0.9548, 0.9703, 0.9175, 0.9703, 0.9742, 0.9395, 0.9175, 0.9703, 0.9277, 0.9395, 0.9548, 0.9703, 0.9099, 0.9892, 0.9175, 0.9703, 0.9548, 0.9703, 0.924, 0.9892, 0.9099, 0.9892, 0.1802, 0.2932, 0.1923, 0.2534, 0.2092, 0.2493, 0.1802, 0.2932, 0.2092, 0.2493, 0.3058, 0.2932, 0.3058, 0.2932, 0.2092, 0.2493, 0.2879, 0.262, 0.3188, 0.2935, 0.3058, 0.2932, 0.3058, 0.2665, 0.3307, 0.2943, 0.3188, 0.2935, 0.3188, 0.2722, 0.3188, 0.2935, 0.3058, 0.2665, 0.3188, 0.2722, 0.3307, 0.2943, 0.3188, 0.2722, 0.3307, 0.2892, 0.3058, 0.2932, 0.2879, 0.262, 0.3058, 0.2665, 0.9461, 0.2617, 0.964, 0.2662, 0.964, 0.293, 0.9769, 0.272, 0.9889, 0.294, 0.9769, 0.2933, 0.9769, 0.272, 0.9889, 0.289, 0.9889, 0.294, 0.964, 0.2662, 0.9769, 0.2933, 0.964, 0.293, 0.964, 0.2662, 0.9769, 0.272, 0.9769, 0.2933, 0.8674, 0.2491, 0.964, 0.293, 0.8393, 0.293, 0.8674, 0.2491, 0.9461, 0.2617, 0.964, 0.293, 0.8505, 0.2531, 0.8674, 0.2491, 0.8393, 0.293, 0.1607, 0.2932, 0.1316, 0.2493, 0.1485, 0.2534, 0.1607, 0.2932, 0.035, 0.2932, 0.1316, 0.2493, 0.035, 0.2932, 0.05293, 0.262, 0.1316, 0.2493, 0.02206, 0.2935, 0.035, 0.2665, 0.035, 0.2932, 0.01011, 0.2943, 0.02206, 0.2722, 0.02206, 0.2935, 0.02206, 0.2935, 0.02206, 0.2722, 0.035, 0.2665, 0.01011, 0.2943, 0.01011, 0.2892, 0.02206, 0.2722, 0.035, 0.2932, 0.035, 0.2665, 0.05293, 0.262, 0.7111, 0.2617, 0.6932, 0.293, 0.6932, 0.2662, 0.6802, 0.272, 0.6802, 0.2933, 0.6683, 0.294, 0.6802, 0.272, 0.6683, 0.294, 0.6683, 0.289, 0.6932, 0.2662, 0.6932, 0.293, 0.6802, 0.2933, 0.6932, 0.2662, 0.6802, 0.2933, 0.6802, 0.272, 0.7898, 0.2491, 0.8179, 0.293, 0.6932, 0.293, 0.7898, 0.2491, 0.6932, 0.293, 0.7111, 0.2617, 0.8067, 0.2531, 0.8179, 0.293, 0.7898, 0.2491, 0.1811, 0.2932, 0.1923, 0.2534, 0.1802, 0.2932, 0.1597, 0.2932, 0.1607, 0.2932, 0.1485, 0.2534, 0.02206, 0.2935, 0.02206, 0.3151, 0.01011, 0.2943, 0.9424, 0.8329, 0.9388, 0.8591, 0.8319, 0.8578, 0.6806, 0.6902, 0.5949, 0.7239, 0.5949, 0.6681, 0.8319, 0.6749, 0.6417, 0.7287, 0.6806, 0.6902, 0.6806, 0.8426, 0.5949, 0.8646, 0.5949, 0.8088, 0.6806, 0.8426, 0.6417, 0.804, 0.8319, 0.8578, 0.8319, 0.8578, 0.6417, 0.804, 0.8319, 0.8268, 0.9424, 0.6998, 0.8319, 0.7059, 0.8319, 0.6749, 0.8482, 0.9016, 0.6875, 0.8701, 0.8358, 0.8777, 0.6875, 0.6626, 0.8482, 0.6312, 0.8358, 0.655, 0.6821, 0.6335, 0.8482, 0.6312, 0.6875, 0.6626, 0.05168, 0.6281, 0.1114, 0.6181, 0.1582, 0.6267, 0.3888, 0.8618, 0.5172, 0.861, 0.5352, 0.8867])
me_cylinder.materials.append(mat_material_texture)
me_cylinder.materials.append(mat_material_glass)
me_cylinder.use_remesh_preserve_volume = False
me_cylinder.use_remesh_preserve_attributes = False
me_cylinder.use_mirror_vertex_groups = False
me_cylinder.update()

# ---- objects
ob_medium = bpy.data.objects.new('Medium', me_cylinder)

# ---- transforms, parenting, visibility, modifiers, constraints
ob_medium.location = (0.0, 0.0, 0.0)
ob_medium.lineart.crease_threshold = 0.0

# ---- collection membership
col_collection_1.objects.link(ob_medium)

# ---- scene / render settings (as saved in the file)
scene.frame_start = 1; scene.frame_end = 250; scene.frame_set(1)
scene.render.engine = 'BLENDER_EEVEE_NEXT'
scene.render.resolution_percentage = 50
scene.render.dither_intensity = 0.0
scene.cycles.use_denoising = False
scene.cycles.samples = 10
scene.cycles.sampling_pattern = 'TABULATED_SOBOL'
scene.cycles.light_sampling_threshold = 0.0
scene.cycles.use_adaptive_sampling = False
scene.cycles.use_light_tree = False
scene.cycles.blur_glossy = 0.0
scene.cycles.volume_bounces = 1
scene.cycles.pixel_filter_type = 'GAUSSIAN'
scene.cycles.sample_clamp_indirect = 0.0
scene.view_settings.view_transform = 'Standard'
bpy.context.view_layer.update()

# ---- added for rendering (the .blend has no active camera and no usable light): camera, sun
cam_auto = bpy.data.cameras.new('AutoCamera')
cam_auto.lens = 50.0
cam_auto.sensor_width = 36.0
cam_auto.clip_end = 1000.0
ob_auto_camera = bpy.data.objects.new('AutoCamera', cam_auto)
scene.collection.objects.link(ob_auto_camera)
ob_auto_camera.location = (13.2181, -14.2298, 9.7665)
ob_auto_camera.rotation_euler = (1.09748, -7.21219e-08, 0.694738)
scene.camera = ob_auto_camera
light_auto_sun = bpy.data.lights.new('AutoSun', 'SUN')
light_auto_sun.energy = 3.0
light_auto_sun.angle = 0.0523599
ob_auto_sun = bpy.data.objects.new('AutoSun', light_auto_sun)
scene.collection.objects.link(ob_auto_sun)
ob_auto_sun.rotation_euler = (0.872665, 0.174533, 0.523599)
bpy.context.view_layer.update()
